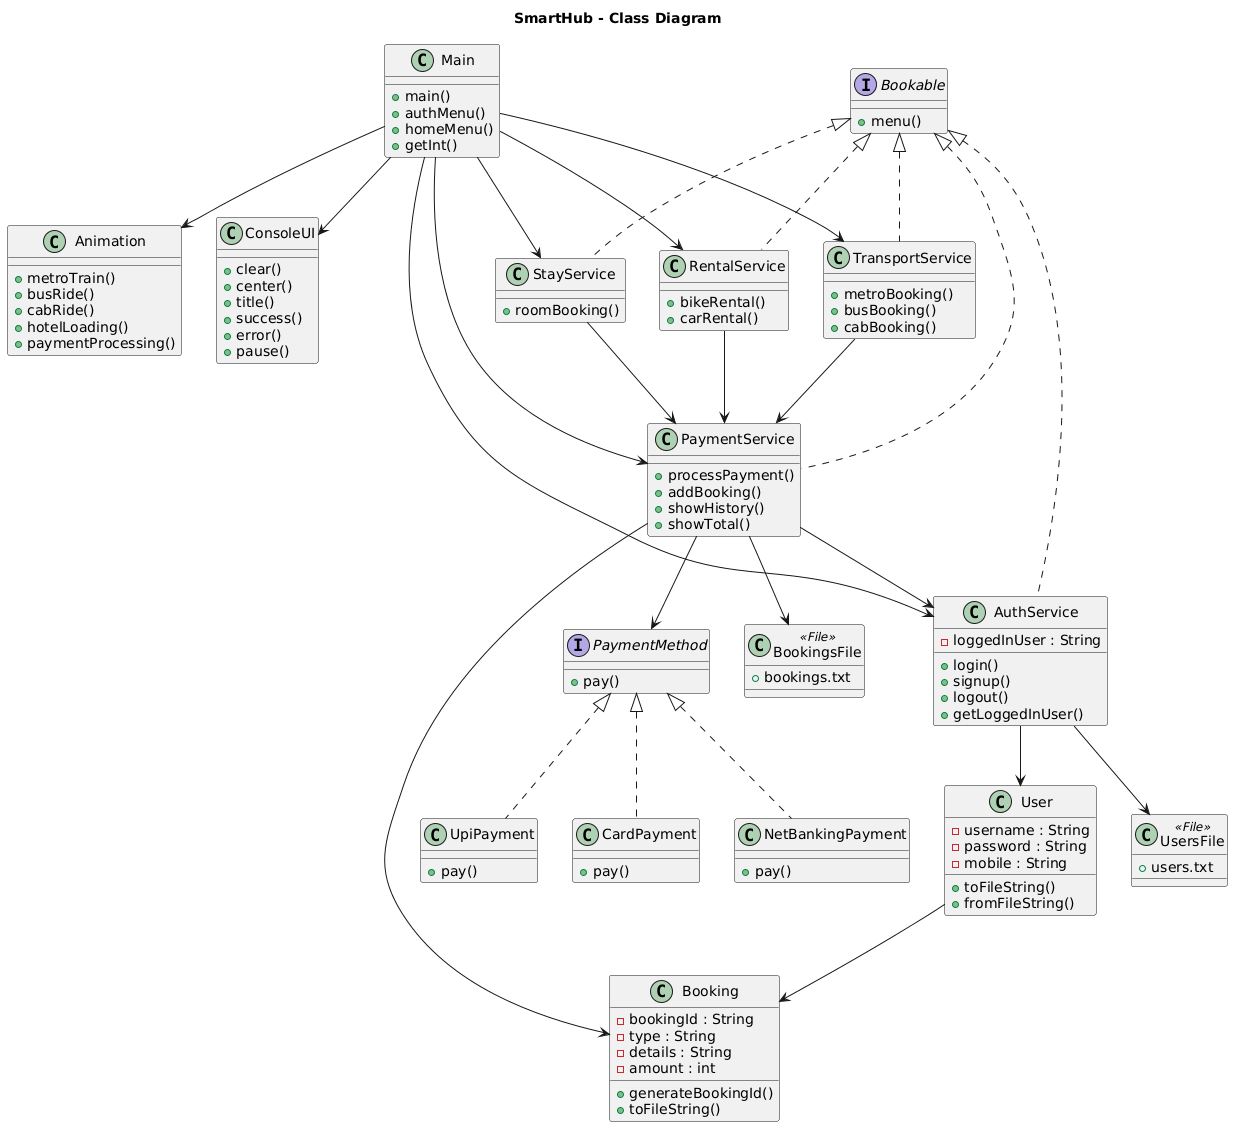

The diagram above was rendered by PlantUML. Its source (embedded in the PNG):
@startuml
title SmartHub - Class Diagram

class Main {
    + main()
    + authMenu()
    + homeMenu()
    + getInt()
}

class ConsoleUI {
    + clear()
    + center()
    + title()
    + success()
    + error()
    + pause()
}

class Animation {
    + metroTrain()
    + busRide()
    + cabRide()
    + hotelLoading()
    + paymentProcessing()
}

interface Bookable {
    + menu()
}

class AuthService {
    - loggedInUser : String
    + login()
    + signup()
    + logout()
    + getLoggedInUser()
}

class PaymentService {
    + processPayment()
    + addBooking()
    + showHistory()
    + showTotal()
}

class TransportService {
    + metroBooking()
    + busBooking()
    + cabBooking()
}

class StayService {
    + roomBooking()
}

class RentalService {
    + bikeRental()
    + carRental()
}

interface PaymentMethod {
    + pay()
}

class UpiPayment {
    + pay()
}

class CardPayment {
    + pay()
}

class NetBankingPayment {
    + pay()
}

class User {
    - username : String
    - password : String
    - mobile : String
    + toFileString()
    + fromFileString()
}

class Booking {
    - bookingId : String
    - type : String
    - details : String
    - amount : int
    + generateBookingId()
    + toFileString()
}

class UsersFile <<File>> {
    + users.txt
}

class BookingsFile <<File>> {
    + bookings.txt
}

Bookable <|.. AuthService
Bookable <|.. PaymentService
Bookable <|.. TransportService
Bookable <|.. StayService
Bookable <|.. RentalService

PaymentMethod <|.. UpiPayment
PaymentMethod <|.. CardPayment
PaymentMethod <|.. NetBankingPayment

Main --> ConsoleUI
Main --> Animation
Main --> AuthService
Main --> PaymentService
Main --> TransportService
Main --> StayService
Main --> RentalService

AuthService --> User
AuthService --> UsersFile

PaymentService --> Booking
PaymentService --> BookingsFile
PaymentService --> AuthService
PaymentService --> PaymentMethod

TransportService --> PaymentService
StayService --> PaymentService
RentalService --> PaymentService

User --> Booking
@enduml